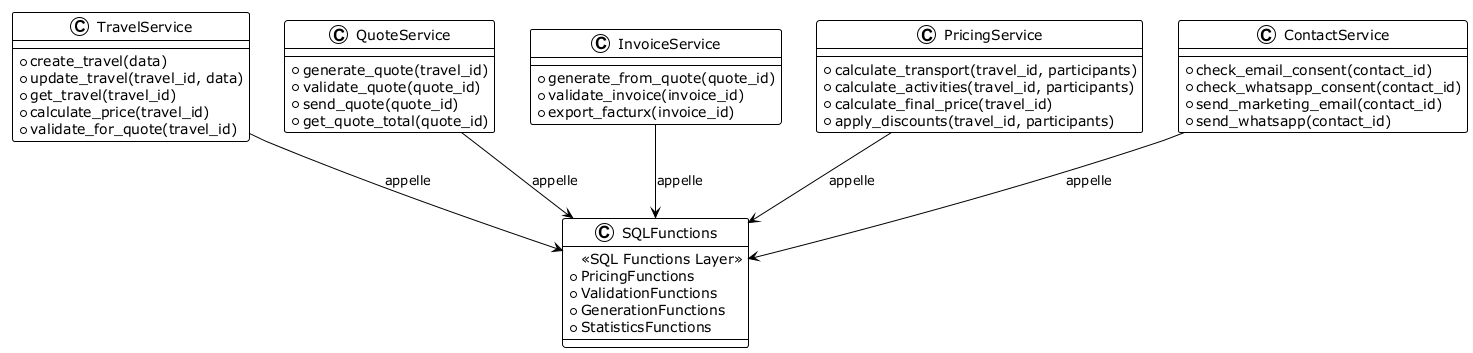

The diagram above was rendered by PlantUML. Its source (embedded in the PNG):
@startuml
!theme plain

class TravelService {
    +create_travel(data)
    +update_travel(travel_id, data)
    +get_travel(travel_id)
    +calculate_price(travel_id)
    +validate_for_quote(travel_id)
}
class QuoteService {
    +generate_quote(travel_id)
    +validate_quote(quote_id)
    +send_quote(quote_id)
    +get_quote_total(quote_id)
}
class InvoiceService {
    +generate_from_quote(quote_id)
    +validate_invoice(invoice_id)
    +export_facturx(invoice_id)
}
class PricingService {
    +calculate_transport(travel_id, participants)
    +calculate_activities(travel_id, participants)
    +calculate_final_price(travel_id)
    +apply_discounts(travel_id, participants)
}
class ContactService {
    +check_email_consent(contact_id)
    +check_whatsapp_consent(contact_id)
    +send_marketing_email(contact_id)
    +send_whatsapp(contact_id)
}
class SQLFunctions {
    <<SQL Functions Layer>>
    +PricingFunctions
    +ValidationFunctions
    +GenerationFunctions
    +StatisticsFunctions
}

TravelService --> SQLFunctions : appelle
QuoteService --> SQLFunctions : appelle
InvoiceService --> SQLFunctions : appelle
PricingService --> SQLFunctions : appelle
ContactService --> SQLFunctions : appelle

@enduml